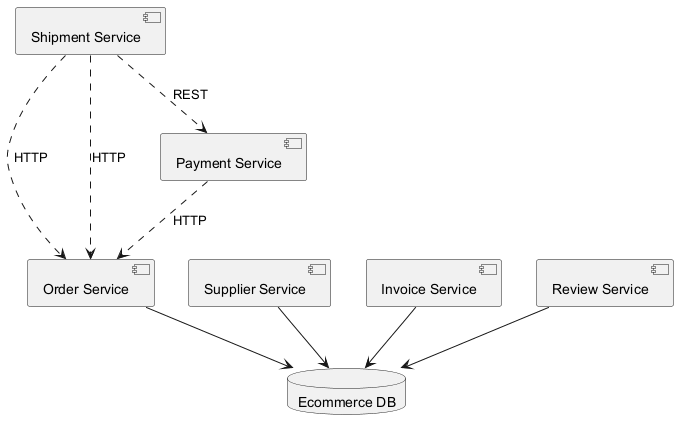

The diagram above was rendered by PlantUML. Its source (embedded in the PNG):
@startuml
skinparam backgroundColor #FFFFFF
skinparam classBackgroundColor #F1F8E9
skinparam classBorderColor #33691E
component "Shipment Service" as C_ShipmentService
component "Supplier Service" as C_SupplierService
component "Invoice Service" as C_InvoiceService
component "Order Service" as C_OrderService
component "Payment Service" as C_PaymentService
component "Review Service" as C_ReviewService
database "Ecommerce DB" as DB_ecommerce
C_SupplierService --> DB_ecommerce
C_InvoiceService --> DB_ecommerce
C_OrderService --> DB_ecommerce
C_ReviewService --> DB_ecommerce
C_ShipmentService ..> C_OrderService : HTTP
C_ShipmentService ..> C_OrderService : HTTP
C_ShipmentService ..> C_PaymentService : REST
C_PaymentService ..> C_OrderService : HTTP
@enduml